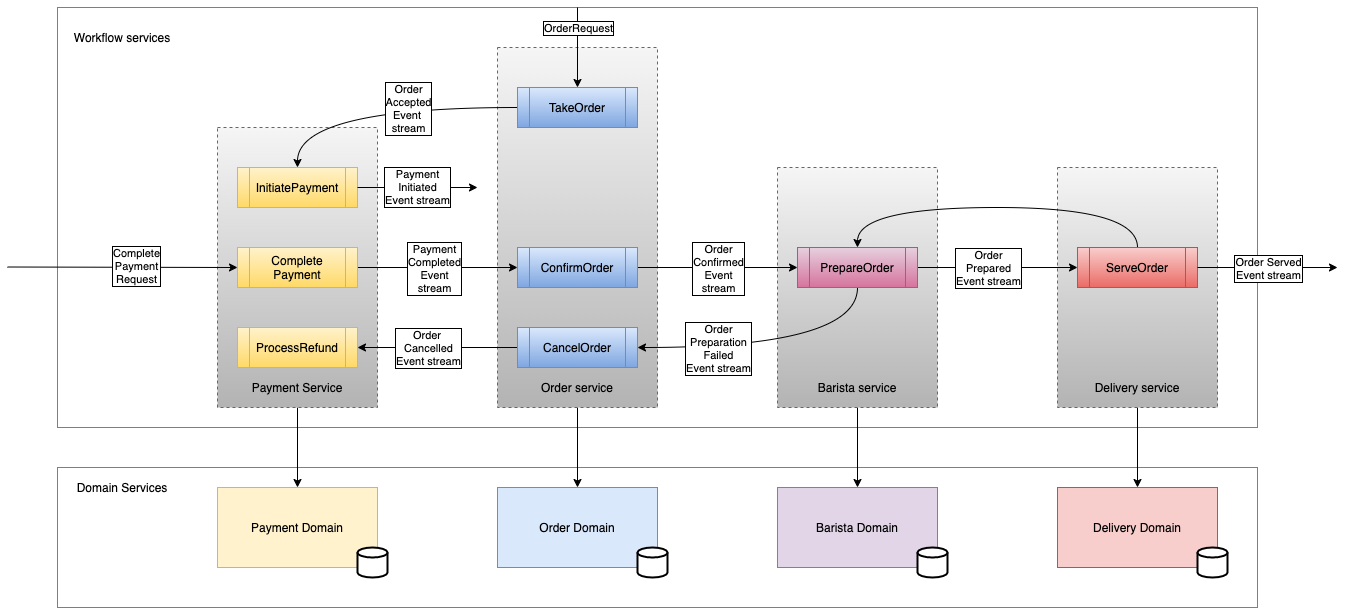

The diagram above was exported from draw.io. Its source (the exported page's mxGraphModel, read from the mxfile embedded in the PNG):
<mxGraphModel dx="1933" dy="830" grid="1" gridSize="10" guides="1" tooltips="1" connect="1" arrows="1" fold="1" page="1" pageScale="1" pageWidth="827" pageHeight="1169" math="0" shadow="0">
  <root>
    <mxCell id="0" />
    <mxCell id="1" parent="0" />
    <mxCell id="iaXErwDwATFQjv9vhD9R-67" value="" style="rounded=0;whiteSpace=wrap;html=1;dashed=1;dashPattern=1 1;" vertex="1" parent="1">
      <mxGeometry x="-160" y="500" width="1200" height="140" as="geometry" />
    </mxCell>
    <mxCell id="iaXErwDwATFQjv9vhD9R-65" value="" style="rounded=0;whiteSpace=wrap;html=1;dashed=1;dashPattern=1 1;" vertex="1" parent="1">
      <mxGeometry x="-160" y="40" width="1200" height="420" as="geometry" />
    </mxCell>
    <mxCell id="iaXErwDwATFQjv9vhD9R-64" style="edgeStyle=orthogonalEdgeStyle;curved=1;rounded=0;orthogonalLoop=1;jettySize=auto;html=1;exitX=0.5;exitY=1;exitDx=0;exitDy=0;entryX=0.5;entryY=0;entryDx=0;entryDy=0;" edge="1" parent="1" source="iaXErwDwATFQjv9vhD9R-21" target="iaXErwDwATFQjv9vhD9R-51">
      <mxGeometry relative="1" as="geometry" />
    </mxCell>
    <mxCell id="iaXErwDwATFQjv9vhD9R-21" value="" style="rounded=0;whiteSpace=wrap;html=1;dashed=1;gradientColor=#b3b3b3;fillColor=#f5f5f5;strokeColor=#666666;" vertex="1" parent="1">
      <mxGeometry x="840" y="200" width="160" height="240" as="geometry" />
    </mxCell>
    <mxCell id="iaXErwDwATFQjv9vhD9R-63" style="edgeStyle=orthogonalEdgeStyle;curved=1;rounded=0;orthogonalLoop=1;jettySize=auto;html=1;exitX=0.5;exitY=1;exitDx=0;exitDy=0;entryX=0.5;entryY=0;entryDx=0;entryDy=0;" edge="1" parent="1" source="iaXErwDwATFQjv9vhD9R-20" target="iaXErwDwATFQjv9vhD9R-50">
      <mxGeometry relative="1" as="geometry" />
    </mxCell>
    <mxCell id="iaXErwDwATFQjv9vhD9R-20" value="" style="rounded=0;whiteSpace=wrap;html=1;dashed=1;gradientColor=#b3b3b3;fillColor=#f5f5f5;strokeColor=#666666;" vertex="1" parent="1">
      <mxGeometry x="560" y="200" width="160" height="240" as="geometry" />
    </mxCell>
    <mxCell id="iaXErwDwATFQjv9vhD9R-62" style="edgeStyle=orthogonalEdgeStyle;curved=1;rounded=0;orthogonalLoop=1;jettySize=auto;html=1;exitX=0.5;exitY=1;exitDx=0;exitDy=0;entryX=0.5;entryY=0;entryDx=0;entryDy=0;" edge="1" parent="1" source="iaXErwDwATFQjv9vhD9R-19" target="iaXErwDwATFQjv9vhD9R-49">
      <mxGeometry relative="1" as="geometry" />
    </mxCell>
    <mxCell id="iaXErwDwATFQjv9vhD9R-19" value="" style="rounded=0;whiteSpace=wrap;html=1;dashed=1;gradientColor=#b3b3b3;fillColor=#f5f5f5;strokeColor=#666666;" vertex="1" parent="1">
      <mxGeometry x="280" y="80" width="160" height="360" as="geometry" />
    </mxCell>
    <mxCell id="iaXErwDwATFQjv9vhD9R-61" style="edgeStyle=orthogonalEdgeStyle;curved=1;rounded=0;orthogonalLoop=1;jettySize=auto;html=1;exitX=0.5;exitY=1;exitDx=0;exitDy=0;" edge="1" parent="1" source="iaXErwDwATFQjv9vhD9R-18" target="iaXErwDwATFQjv9vhD9R-48">
      <mxGeometry relative="1" as="geometry" />
    </mxCell>
    <mxCell id="iaXErwDwATFQjv9vhD9R-18" value="" style="rounded=0;whiteSpace=wrap;html=1;dashed=1;gradientColor=#b3b3b3;fillColor=#f5f5f5;strokeColor=#666666;" vertex="1" parent="1">
      <mxGeometry y="160" width="160" height="280" as="geometry" />
    </mxCell>
    <mxCell id="iaXErwDwATFQjv9vhD9R-1" value="TakeOrder" style="shape=process;whiteSpace=wrap;html=1;backgroundOutline=1;gradientColor=#7ea6e0;fillColor=#dae8fc;strokeColor=#6c8ebf;" vertex="1" parent="1">
      <mxGeometry x="300" y="120" width="120" height="40" as="geometry" />
    </mxCell>
    <mxCell id="iaXErwDwATFQjv9vhD9R-3" value="InitiatePayment" style="shape=process;whiteSpace=wrap;html=1;backgroundOutline=1;gradientColor=#ffd966;fillColor=#fff2cc;strokeColor=#d6b656;" vertex="1" parent="1">
      <mxGeometry x="20" y="200" width="120" height="40" as="geometry" />
    </mxCell>
    <mxCell id="iaXErwDwATFQjv9vhD9R-12" style="edgeStyle=orthogonalEdgeStyle;curved=1;rounded=0;orthogonalLoop=1;jettySize=auto;html=1;exitX=1;exitY=0.5;exitDx=0;exitDy=0;entryX=0;entryY=0.5;entryDx=0;entryDy=0;" edge="1" parent="1" source="iaXErwDwATFQjv9vhD9R-5" target="iaXErwDwATFQjv9vhD9R-6">
      <mxGeometry relative="1" as="geometry" />
    </mxCell>
    <mxCell id="iaXErwDwATFQjv9vhD9R-36" value="Payment&lt;br&gt;Completed&lt;br&gt;Event&lt;br&gt;stream" style="edgeLabel;html=1;align=center;verticalAlign=middle;resizable=0;points=[];labelBorderColor=#000000;" vertex="1" connectable="0" parent="iaXErwDwATFQjv9vhD9R-12">
      <mxGeometry x="-0.05" relative="1" as="geometry">
        <mxPoint as="offset" />
      </mxGeometry>
    </mxCell>
    <mxCell id="iaXErwDwATFQjv9vhD9R-5" value="Complete Payment" style="shape=process;whiteSpace=wrap;html=1;backgroundOutline=1;gradientColor=#ffd966;fillColor=#fff2cc;strokeColor=#d6b656;" vertex="1" parent="1">
      <mxGeometry x="20" y="280" width="120" height="40" as="geometry" />
    </mxCell>
    <mxCell id="iaXErwDwATFQjv9vhD9R-13" style="edgeStyle=orthogonalEdgeStyle;curved=1;rounded=0;orthogonalLoop=1;jettySize=auto;html=1;exitX=1;exitY=0.5;exitDx=0;exitDy=0;entryX=0;entryY=0.5;entryDx=0;entryDy=0;" edge="1" parent="1" source="iaXErwDwATFQjv9vhD9R-6" target="iaXErwDwATFQjv9vhD9R-9">
      <mxGeometry relative="1" as="geometry" />
    </mxCell>
    <mxCell id="iaXErwDwATFQjv9vhD9R-38" value="Order&lt;br&gt;Confirmed&lt;br&gt;Event&lt;br&gt;stream" style="edgeLabel;html=1;align=center;verticalAlign=middle;resizable=0;points=[];labelBorderColor=#000000;" vertex="1" connectable="0" parent="iaXErwDwATFQjv9vhD9R-13">
      <mxGeometry x="-0.1625" relative="1" as="geometry">
        <mxPoint x="13" as="offset" />
      </mxGeometry>
    </mxCell>
    <mxCell id="iaXErwDwATFQjv9vhD9R-6" value="ConfirmOrder" style="shape=process;whiteSpace=wrap;html=1;backgroundOutline=1;gradientColor=#7ea6e0;fillColor=#dae8fc;strokeColor=#6c8ebf;" vertex="1" parent="1">
      <mxGeometry x="300" y="280" width="120" height="40" as="geometry" />
    </mxCell>
    <mxCell id="iaXErwDwATFQjv9vhD9R-7" value="ProcessRefund" style="shape=process;whiteSpace=wrap;html=1;backgroundOutline=1;gradientColor=#ffd966;fillColor=#fff2cc;strokeColor=#d6b656;" vertex="1" parent="1">
      <mxGeometry x="20" y="360" width="120" height="40" as="geometry" />
    </mxCell>
    <mxCell id="iaXErwDwATFQjv9vhD9R-15" style="edgeStyle=orthogonalEdgeStyle;curved=1;rounded=0;orthogonalLoop=1;jettySize=auto;html=1;exitX=0;exitY=0.5;exitDx=0;exitDy=0;entryX=1;entryY=0.5;entryDx=0;entryDy=0;" edge="1" parent="1" source="iaXErwDwATFQjv9vhD9R-8" target="iaXErwDwATFQjv9vhD9R-7">
      <mxGeometry relative="1" as="geometry" />
    </mxCell>
    <mxCell id="iaXErwDwATFQjv9vhD9R-40" value="Order &lt;br&gt;Cancelled&lt;br&gt;Event stream" style="edgeLabel;html=1;align=center;verticalAlign=middle;resizable=0;points=[];labelBorderColor=#000000;" vertex="1" connectable="0" parent="iaXErwDwATFQjv9vhD9R-15">
      <mxGeometry x="0.175" relative="1" as="geometry">
        <mxPoint x="4" as="offset" />
      </mxGeometry>
    </mxCell>
    <mxCell id="iaXErwDwATFQjv9vhD9R-8" value="CancelOrder" style="shape=process;whiteSpace=wrap;html=1;backgroundOutline=1;gradientColor=#7ea6e0;fillColor=#dae8fc;strokeColor=#6c8ebf;" vertex="1" parent="1">
      <mxGeometry x="300" y="360" width="120" height="40" as="geometry" />
    </mxCell>
    <mxCell id="iaXErwDwATFQjv9vhD9R-14" style="edgeStyle=orthogonalEdgeStyle;curved=1;rounded=0;orthogonalLoop=1;jettySize=auto;html=1;exitX=0.5;exitY=1;exitDx=0;exitDy=0;entryX=1;entryY=0.5;entryDx=0;entryDy=0;" edge="1" parent="1" source="iaXErwDwATFQjv9vhD9R-9" target="iaXErwDwATFQjv9vhD9R-8">
      <mxGeometry relative="1" as="geometry" />
    </mxCell>
    <mxCell id="iaXErwDwATFQjv9vhD9R-39" value="Order&lt;br&gt;Preparation&lt;br&gt;Failed&lt;br&gt;Event stream" style="edgeLabel;html=1;align=center;verticalAlign=middle;resizable=0;points=[];labelBorderColor=#000000;" vertex="1" connectable="0" parent="iaXErwDwATFQjv9vhD9R-14">
      <mxGeometry x="0.3071" y="-2" relative="1" as="geometry">
        <mxPoint x="-17" y="2" as="offset" />
      </mxGeometry>
    </mxCell>
    <mxCell id="iaXErwDwATFQjv9vhD9R-16" style="edgeStyle=orthogonalEdgeStyle;curved=1;rounded=0;orthogonalLoop=1;jettySize=auto;html=1;exitX=1;exitY=0.5;exitDx=0;exitDy=0;entryX=0;entryY=0.5;entryDx=0;entryDy=0;" edge="1" parent="1" source="iaXErwDwATFQjv9vhD9R-9" target="iaXErwDwATFQjv9vhD9R-10">
      <mxGeometry relative="1" as="geometry" />
    </mxCell>
    <mxCell id="iaXErwDwATFQjv9vhD9R-42" value="Order&lt;br&gt;Prepared&lt;br&gt;Event stream" style="edgeLabel;html=1;align=center;verticalAlign=middle;resizable=0;points=[];labelBorderColor=#000000;" vertex="1" connectable="0" parent="iaXErwDwATFQjv9vhD9R-16">
      <mxGeometry x="-0.225" relative="1" as="geometry">
        <mxPoint x="8" as="offset" />
      </mxGeometry>
    </mxCell>
    <mxCell id="iaXErwDwATFQjv9vhD9R-9" value="PrepareOrder" style="shape=process;whiteSpace=wrap;html=1;backgroundOutline=1;gradientColor=#d5739d;fillColor=#e6d0de;strokeColor=#996185;" vertex="1" parent="1">
      <mxGeometry x="580" y="280" width="120" height="40" as="geometry" />
    </mxCell>
    <mxCell id="iaXErwDwATFQjv9vhD9R-17" style="edgeStyle=orthogonalEdgeStyle;curved=1;rounded=0;orthogonalLoop=1;jettySize=auto;html=1;exitX=0.5;exitY=0;exitDx=0;exitDy=0;entryX=0.5;entryY=0;entryDx=0;entryDy=0;" edge="1" parent="1" source="iaXErwDwATFQjv9vhD9R-10" target="iaXErwDwATFQjv9vhD9R-9">
      <mxGeometry relative="1" as="geometry">
        <Array as="points">
          <mxPoint x="920" y="240" />
          <mxPoint x="640" y="240" />
        </Array>
      </mxGeometry>
    </mxCell>
    <mxCell id="iaXErwDwATFQjv9vhD9R-10" value="ServeOrder" style="shape=process;whiteSpace=wrap;html=1;backgroundOutline=1;gradientColor=#ea6b66;fillColor=#f8cecc;strokeColor=#b85450;" vertex="1" parent="1">
      <mxGeometry x="860" y="280" width="120" height="40" as="geometry" />
    </mxCell>
    <mxCell id="iaXErwDwATFQjv9vhD9R-11" value="" style="endArrow=classic;html=1;exitX=0;exitY=0.5;exitDx=0;exitDy=0;entryX=0.5;entryY=0;entryDx=0;entryDy=0;edgeStyle=orthogonalEdgeStyle;curved=1;" edge="1" parent="1" source="iaXErwDwATFQjv9vhD9R-1" target="iaXErwDwATFQjv9vhD9R-3">
      <mxGeometry width="50" height="50" relative="1" as="geometry">
        <mxPoint x="420" y="450" as="sourcePoint" />
        <mxPoint x="470" y="400" as="targetPoint" />
        <Array as="points">
          <mxPoint x="80" y="140" />
        </Array>
      </mxGeometry>
    </mxCell>
    <mxCell id="iaXErwDwATFQjv9vhD9R-34" value="Order&lt;br&gt;Accepted&lt;br&gt;Event &lt;br&gt;stream" style="edgeLabel;html=1;align=center;verticalAlign=middle;resizable=0;points=[];labelBorderColor=#000000;" vertex="1" connectable="0" parent="iaXErwDwATFQjv9vhD9R-11">
      <mxGeometry x="0.0857" y="10" relative="1" as="geometry">
        <mxPoint x="42" y="-10" as="offset" />
      </mxGeometry>
    </mxCell>
    <mxCell id="iaXErwDwATFQjv9vhD9R-22" value="" style="endArrow=classic;html=1;entryX=0.5;entryY=0;entryDx=0;entryDy=0;" edge="1" parent="1" target="iaXErwDwATFQjv9vhD9R-1">
      <mxGeometry width="50" height="50" relative="1" as="geometry">
        <mxPoint x="360" y="40" as="sourcePoint" />
        <mxPoint x="490" y="400" as="targetPoint" />
      </mxGeometry>
    </mxCell>
    <mxCell id="iaXErwDwATFQjv9vhD9R-32" value="OrderRequest" style="edgeLabel;html=1;align=center;verticalAlign=middle;resizable=0;points=[];labelBorderColor=#000000;" vertex="1" connectable="0" parent="iaXErwDwATFQjv9vhD9R-22">
      <mxGeometry x="0.25" y="1" relative="1" as="geometry">
        <mxPoint x="-1" y="-30" as="offset" />
      </mxGeometry>
    </mxCell>
    <mxCell id="iaXErwDwATFQjv9vhD9R-30" value="" style="endArrow=classic;html=1;entryX=0;entryY=0.5;entryDx=0;entryDy=0;" edge="1" parent="1" target="iaXErwDwATFQjv9vhD9R-5">
      <mxGeometry width="50" height="50" relative="1" as="geometry">
        <mxPoint x="20" y="300" as="sourcePoint" />
        <mxPoint x="470" y="400" as="targetPoint" />
      </mxGeometry>
    </mxCell>
    <mxCell id="iaXErwDwATFQjv9vhD9R-31" value="" style="endArrow=classic;html=1;exitX=1;exitY=0.5;exitDx=0;exitDy=0;" edge="1" parent="1" source="iaXErwDwATFQjv9vhD9R-10">
      <mxGeometry width="50" height="50" relative="1" as="geometry">
        <mxPoint x="600" y="450" as="sourcePoint" />
        <mxPoint x="1120" y="300" as="targetPoint" />
      </mxGeometry>
    </mxCell>
    <mxCell id="iaXErwDwATFQjv9vhD9R-43" value="Order Served&lt;br&gt;Event stream" style="edgeLabel;html=1;align=center;verticalAlign=middle;resizable=0;points=[];labelBorderColor=#000000;" vertex="1" connectable="0" parent="iaXErwDwATFQjv9vhD9R-31">
      <mxGeometry x="-0.2857" y="1" relative="1" as="geometry">
        <mxPoint x="20" y="1" as="offset" />
      </mxGeometry>
    </mxCell>
    <mxCell id="iaXErwDwATFQjv9vhD9R-33" value="" style="endArrow=classic;html=1;entryX=0;entryY=0.5;entryDx=0;entryDy=0;" edge="1" parent="1" target="iaXErwDwATFQjv9vhD9R-5">
      <mxGeometry width="50" height="50" relative="1" as="geometry">
        <mxPoint x="-210" y="299.5" as="sourcePoint" />
        <mxPoint x="-110" y="330" as="targetPoint" />
      </mxGeometry>
    </mxCell>
    <mxCell id="iaXErwDwATFQjv9vhD9R-37" value="Complete&lt;br&gt;Payment&lt;br&gt;Request" style="edgeLabel;html=1;align=center;verticalAlign=middle;resizable=0;points=[];labelBorderColor=#000000;" vertex="1" connectable="0" parent="iaXErwDwATFQjv9vhD9R-33">
      <mxGeometry x="0.113" y="1" relative="1" as="geometry">
        <mxPoint as="offset" />
      </mxGeometry>
    </mxCell>
    <mxCell id="iaXErwDwATFQjv9vhD9R-41" value="Payment&lt;br&gt;Initiated&lt;br&gt;Event stream" style="endArrow=classic;html=1;exitX=1;exitY=0.5;exitDx=0;exitDy=0;labelBorderColor=#000000;" edge="1" parent="1" source="iaXErwDwATFQjv9vhD9R-3">
      <mxGeometry width="50" height="50" relative="1" as="geometry">
        <mxPoint x="340" y="340" as="sourcePoint" />
        <mxPoint x="260" y="220" as="targetPoint" />
      </mxGeometry>
    </mxCell>
    <mxCell id="iaXErwDwATFQjv9vhD9R-44" value="Payment Service" style="text;html=1;strokeColor=none;fillColor=none;align=center;verticalAlign=middle;whiteSpace=wrap;rounded=0;dashed=1;" vertex="1" parent="1">
      <mxGeometry x="30" y="410" width="100" height="20" as="geometry" />
    </mxCell>
    <mxCell id="iaXErwDwATFQjv9vhD9R-45" value="Order service" style="text;html=1;strokeColor=none;fillColor=none;align=center;verticalAlign=middle;whiteSpace=wrap;rounded=0;dashed=1;" vertex="1" parent="1">
      <mxGeometry x="320" y="410" width="80" height="20" as="geometry" />
    </mxCell>
    <mxCell id="iaXErwDwATFQjv9vhD9R-46" value="Barista service" style="text;html=1;strokeColor=none;fillColor=none;align=center;verticalAlign=middle;whiteSpace=wrap;rounded=0;dashed=1;" vertex="1" parent="1">
      <mxGeometry x="590" y="410" width="100" height="20" as="geometry" />
    </mxCell>
    <mxCell id="iaXErwDwATFQjv9vhD9R-47" value="Delivery service" style="text;html=1;strokeColor=none;fillColor=none;align=center;verticalAlign=middle;whiteSpace=wrap;rounded=0;dashed=1;" vertex="1" parent="1">
      <mxGeometry x="870" y="410" width="100" height="20" as="geometry" />
    </mxCell>
    <mxCell id="iaXErwDwATFQjv9vhD9R-48" value="Payment Domain" style="rounded=0;whiteSpace=wrap;html=1;fillColor=#fff2cc;strokeColor=#d6b656;" vertex="1" parent="1">
      <mxGeometry y="520" width="160" height="80" as="geometry" />
    </mxCell>
    <mxCell id="iaXErwDwATFQjv9vhD9R-49" value="Order Domain" style="rounded=0;whiteSpace=wrap;html=1;fillColor=#dae8fc;strokeColor=#6c8ebf;" vertex="1" parent="1">
      <mxGeometry x="280" y="520" width="160" height="80" as="geometry" />
    </mxCell>
    <mxCell id="iaXErwDwATFQjv9vhD9R-50" value="Barista Domain" style="rounded=0;whiteSpace=wrap;html=1;fillColor=#e1d5e7;strokeColor=#9673a6;" vertex="1" parent="1">
      <mxGeometry x="560" y="520" width="160" height="80" as="geometry" />
    </mxCell>
    <mxCell id="iaXErwDwATFQjv9vhD9R-51" value="Delivery Domain" style="rounded=0;whiteSpace=wrap;html=1;fillColor=#f8cecc;strokeColor=#b85450;" vertex="1" parent="1">
      <mxGeometry x="840" y="520" width="160" height="80" as="geometry" />
    </mxCell>
    <mxCell id="iaXErwDwATFQjv9vhD9R-57" value="" style="strokeWidth=2;html=1;shape=mxgraph.flowchart.database;whiteSpace=wrap;" vertex="1" parent="1">
      <mxGeometry x="140" y="580" width="30" height="30" as="geometry" />
    </mxCell>
    <mxCell id="iaXErwDwATFQjv9vhD9R-58" value="" style="strokeWidth=2;html=1;shape=mxgraph.flowchart.database;whiteSpace=wrap;" vertex="1" parent="1">
      <mxGeometry x="420" y="580" width="30" height="30" as="geometry" />
    </mxCell>
    <mxCell id="iaXErwDwATFQjv9vhD9R-59" value="" style="strokeWidth=2;html=1;shape=mxgraph.flowchart.database;whiteSpace=wrap;" vertex="1" parent="1">
      <mxGeometry x="700" y="580" width="30" height="30" as="geometry" />
    </mxCell>
    <mxCell id="iaXErwDwATFQjv9vhD9R-60" value="" style="strokeWidth=2;html=1;shape=mxgraph.flowchart.database;whiteSpace=wrap;" vertex="1" parent="1">
      <mxGeometry x="980" y="580" width="30" height="30" as="geometry" />
    </mxCell>
    <mxCell id="iaXErwDwATFQjv9vhD9R-66" value="Workflow services" style="text;html=1;strokeColor=none;fillColor=none;align=center;verticalAlign=middle;whiteSpace=wrap;rounded=0;dashed=1;dashPattern=1 1;" vertex="1" parent="1">
      <mxGeometry x="-150" y="60" width="110" height="20" as="geometry" />
    </mxCell>
    <mxCell id="iaXErwDwATFQjv9vhD9R-68" value="Domain Services" style="text;html=1;strokeColor=none;fillColor=none;align=center;verticalAlign=middle;whiteSpace=wrap;rounded=0;dashed=1;dashPattern=1 1;" vertex="1" parent="1">
      <mxGeometry x="-150" y="510" width="110" height="20" as="geometry" />
    </mxCell>
  </root>
</mxGraphModel>